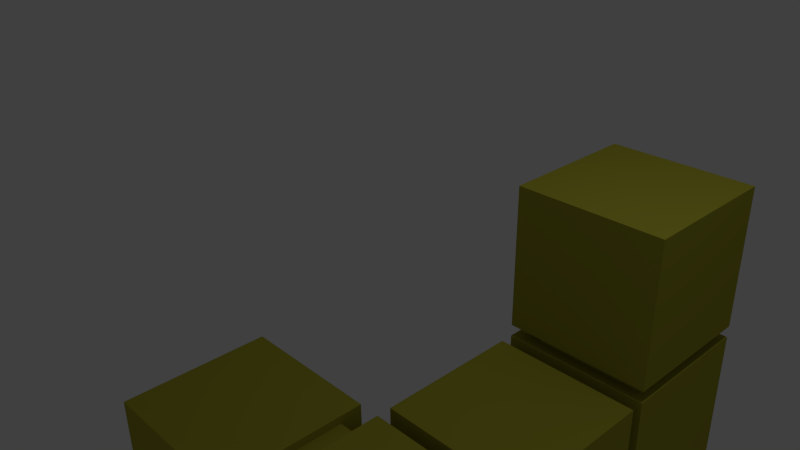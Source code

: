 # Source: 3.blend  (saved by Blender 2.74.0; exported with 4.5.12 LTS)
import bpy
from mathutils import Matrix  # noqa: F401  (used for matrix-valued properties, if any)

bpy.ops.wm.read_factory_settings(use_empty=True)
scene = bpy.context.scene
scene.name = 'Scene'

# ---- collections
col_collection_1 = bpy.data.collections.new('Collection 1'); scene.collection.children.link(col_collection_1)

# ---- materials (node trees are filled in below, after node groups)
mat_5_002 = bpy.data.materials.new('5.002')
mat_5_002.alpha_threshold = 0.0
mat_5_002.use_transparent_shadow = False
mat_5_002.diffuse_color = (0.4869, 0.4593, 0.04863, 1.0)
mat_5_002.roughness = 0.5
mat_5_002.line_color = (0.0, 0.0, 0.0, 1.0)
mat_5 = bpy.data.materials.new('5')
mat_5.alpha_threshold = 0.0
mat_5.use_transparent_shadow = False
mat_5.diffuse_color = (0.4109, 0.3871, 0.03709, 1.0)
mat_5.roughness = 0.5
mat_5.line_color = (0.0, 0.0, 0.0, 1.0)
mat_5_001 = bpy.data.materials.new('5.001')
mat_5_001.alpha_threshold = 0.0
mat_5_001.use_transparent_shadow = False
mat_5_001.diffuse_color = (0.4292, 0.402, 0.03741, 1.0)
mat_5_001.roughness = 0.5
mat_5_001.line_color = (0.0, 0.0, 0.0, 1.0)

# ---- material node trees

# ---- world
world_world = bpy.data.worlds.new('World'); scene.world = world_world
world_world.color = (0.05088, 0.05088, 0.05088)
world_world.use_sun_shadow = False
world_world.sun_shadow_jitter_overblur = 0.0
world_world.cycles.sampling_method = 'MANUAL'
world_world.cycles.sample_map_resolution = 256

# ---- cameras
cam_camera = bpy.data.cameras.new('Camera')
cam_camera.clip_end = 100.0
cam_camera.lens = 35.0
cam_camera.sensor_width = 32.0
cam_camera.sensor_height = 18.0
cam_camera.ortho_scale = 7.314
cam_camera.dof.focus_distance = 0.0
cam_camera.dof.aperture_fstop = 128.0

# ---- lights
light_lamp = bpy.data.lights.new('Lamp', 'POINT')
light_lamp.transmission_factor = 0.0
light_lamp.cutoff_distance = 30.0
light_lamp.energy = 100.0
light_lamp.shadow_buffer_clip_start = 1.001
light_lamp.shadow_soft_size = 0.1
light_lamp.shadow_maximum_resolution = 0.006
light_lamp.use_absolute_resolution = True
light_lamp.cycles.use_multiple_importance_sampling = False

# ---- meshes
me_cube_010 = bpy.data.meshes.new('Cube.010')
me_cube_010.from_pydata([(1.571, 4.4, 0.6598), (1.571, 1.778, 0.6598), (-1.051, 1.778, 0.6598), (-1.051, 4.4, 0.6598), (1.571, 4.4, 3.282), (1.571, 1.778, 3.282), (-1.051, 1.778, 3.282), (-1.051, 4.4, 3.282), (1.421, 4.005, -0.5023), (1.421, 2.005, -0.5023), (-0.5792, 2.005, -0.5023), (-0.5792, 4.005, -0.5023), (1.421, 4.005, 1.498), (1.421, 2.005, 1.498), (-0.5792, 2.005, 1.498), (-0.5792, 4.005, 1.498), (1.571, 4.4, -2.18), (1.571, 1.778, -2.18), (-1.051, 1.778, -2.18), (-1.051, 4.4, -2.18), (1.571, 4.4, 0.442), (1.571, 1.778, 0.442), (-1.051, 1.778, 0.442), (-1.051, 4.4, 0.442), (-1.432, -1.343, -2.18), (-1.432, -3.965, -2.18), (-4.054, -3.965, -2.18), (-4.054, -1.343, -2.18), (-1.432, -1.343, 0.442), (-1.432, -3.965, 0.442), (-4.054, -3.965, 0.442), (-4.054, -1.343, 0.442), (1.571, -1.343, -2.18), (1.571, -3.965, -2.18), (-1.051, -3.965, -2.18), (-1.051, -1.343, -2.18), (1.571, -1.343, 0.442), (1.571, -3.965, 0.442), (-1.051, -3.965, 0.442), (-1.051, -1.343, 0.442), (-0.2891, -1.751, -1.702), (-0.2891, -3.751, -1.702), (-2.289, -3.751, -1.702), (-2.289, -1.751, -1.702), (-0.2891, -1.751, 0.2976), (-0.2891, -3.751, 0.2976), (-2.289, -3.751, 0.2976), (-2.289, -1.751, 0.2976), (1.571, 1.543, -2.18), (1.571, -1.08, -2.18), (-1.051, -1.08, -2.18), (-1.051, 1.543, -2.18), (1.571, 1.543, 0.442), (1.571, -1.08, 0.442), (-1.051, -1.08, 0.442), (-1.051, 1.543, 0.442), (1.421, 2.696, -1.88), (1.421, 0.6964, -1.88), (-0.5792, 0.6964, -1.88), (-0.5792, 2.696, -1.88), (1.421, 2.696, 0.1203), (1.421, 0.6964, 0.1203), (-0.5792, 0.6964, 0.1203), (-0.5792, 2.696, 0.1203), (1.14, -0.3346, -2.009), (1.14, -2.335, -2.009), (-0.8603, -2.335, -2.009), (-0.8603, -0.3346, -2.009), (1.14, -0.3346, -0.009303), (1.14, -2.335, -0.009303), (-0.8603, -2.335, -0.009303), (-0.8603, -0.3346, -0.009303)], [], [(0, 1, 2, 3), (4, 7, 6, 5), (0, 4, 5, 1), (1, 5, 6, 2), (2, 6, 7, 3), (4, 0, 3, 7), (8, 9, 10, 11), (12, 15, 14, 13), (8, 12, 13, 9), (9, 13, 14, 10), (10, 14, 15, 11), (12, 8, 11, 15), (16, 17, 18, 19), (20, 23, 22, 21), (16, 20, 21, 17), (17, 21, 22, 18), (18, 22, 23, 19), (20, 16, 19, 23), (24, 25, 26, 27), (28, 31, 30, 29), (24, 28, 29, 25), (25, 29, 30, 26), (26, 30, 31, 27), (28, 24, 27, 31), (32, 33, 34, 35), (36, 39, 38, 37), (32, 36, 37, 33), (33, 37, 38, 34), (34, 38, 39, 35), (36, 32, 35, 39), (40, 41, 42, 43), (44, 47, 46, 45), (40, 44, 45, 41), (41, 45, 46, 42), (42, 46, 47, 43), (44, 40, 43, 47), (48, 49, 50, 51), (52, 55, 54, 53), (48, 52, 53, 49), (49, 53, 54, 50), (50, 54, 55, 51), (52, 48, 51, 55), (56, 57, 58, 59), (60, 63, 62, 61), (56, 60, 61, 57), (57, 61, 62, 58), (58, 62, 63, 59), (60, 56, 59, 63), (64, 65, 66, 67), (68, 71, 70, 69), (64, 68, 69, 65), (65, 69, 70, 66), (66, 70, 71, 67), (68, 64, 67, 71)])
me_cube_010.polygons.foreach_set('material_index', [1, 1, 1, 1, 1, 1, 2, 2, 2, 2, 2, 2, 1, 1, 1, 1, 1, 1, 1, 1, 1, 1, 1, 1, 1, 1, 1, 1, 1, 1, 1, 1, 1, 1, 1, 1, 1, 1, 1, 1, 1, 1, 2, 2, 2, 2, 2, 2, 0, 0, 0, 0, 0, 0])
_uv = me_cube_010.uv_layers.new(name='UVMap')
_uv.uv.foreach_set('vector', [0.0, 0.0, 1.0, 0.0, 1.0, 1.0, 0.0, 1.0, 0.0, 0.0, 1.0, 0.0, 1.0, 1.0, 0.0, 1.0, 0.0, 0.0, 1.0, 0.0, 1.0, 1.0, 0.0, 1.0, 0.0, 0.0, 1.0, 0.0, 1.0, 1.0, 0.0, 1.0, 0.0, 0.0, 1.0, 0.0, 1.0, 1.0, 0.0, 1.0, 0.0, 0.0, 1.0, 0.0, 1.0, 1.0, 0.0, 1.0, 0.0, 0.0, 1.0, 0.0, 1.0, 1.0, 0.0, 1.0, 0.0, 0.0, 1.0, 0.0, 1.0, 1.0, 0.0, 1.0, 0.0, 0.0, 1.0, 0.0, 1.0, 1.0, 0.0, 1.0, 0.0, 0.0, 1.0, 0.0, 1.0, 1.0, 0.0, 1.0, 0.0, 0.0, 1.0, 0.0, 1.0, 1.0, 0.0, 1.0, 0.0, 0.0, 1.0, 0.0, 1.0, 1.0, 0.0, 1.0, 0.0, 0.0, 1.0, 0.0, 1.0, 1.0, 0.0, 1.0, 0.0, 0.0, 1.0, 0.0, 1.0, 1.0, 0.0, 1.0, 0.0, 0.0, 1.0, 0.0, 1.0, 1.0, 0.0, 1.0, 0.0, 0.0, 1.0, 0.0, 1.0, 1.0, 0.0, 1.0, 0.0, 0.0, 1.0, 0.0, 1.0, 1.0, 0.0, 1.0, 0.0, 0.0, 1.0, 0.0, 1.0, 1.0, 0.0, 1.0, 0.0, 0.0, 1.0, 0.0, 1.0, 1.0, 0.0, 1.0, 0.0, 0.0, 1.0, 0.0, 1.0, 1.0, 0.0, 1.0, 0.0, 0.0, 1.0, 0.0, 1.0, 1.0, 0.0, 1.0, 0.0, 0.0, 1.0, 0.0, 1.0, 1.0, 0.0, 1.0, 0.0, 0.0, 1.0, 0.0, 1.0, 1.0, 0.0, 1.0, 0.0, 0.0, 1.0, 0.0, 1.0, 1.0, 0.0, 1.0, 0.0, 0.0, 1.0, 0.0, 1.0, 1.0, 0.0, 1.0, 0.0, 0.0, 1.0, 0.0, 1.0, 1.0, 0.0, 1.0, 0.0, 0.0, 1.0, 0.0, 1.0, 1.0, 0.0, 1.0, 0.0, 0.0, 1.0, 0.0, 1.0, 1.0, 0.0, 1.0, 0.0, 0.0, 1.0, 0.0, 1.0, 1.0, 0.0, 1.0, 0.0, 0.0, 1.0, 0.0, 1.0, 1.0, 0.0, 1.0, 0.0, 0.0, 1.0, 0.0, 1.0, 1.0, 0.0, 1.0, 0.0, 0.0, 1.0, 0.0, 1.0, 1.0, 0.0, 1.0, 0.0, 0.0, 1.0, 0.0, 1.0, 1.0, 0.0, 1.0, 0.0, 0.0, 1.0, 0.0, 1.0, 1.0, 0.0, 1.0, 0.0, 0.0, 1.0, 0.0, 1.0, 1.0, 0.0, 1.0, 0.0, 0.0, 1.0, 0.0, 1.0, 1.0, 0.0, 1.0, 0.0, 0.0, 1.0, 0.0, 1.0, 1.0, 0.0, 1.0, 0.0, 0.0, 1.0, 0.0, 1.0, 1.0, 0.0, 1.0, 0.0, 0.0, 1.0, 0.0, 1.0, 1.0, 0.0, 1.0, 0.0, 0.0, 1.0, 0.0, 1.0, 1.0, 0.0, 1.0, 0.0, 0.0, 1.0, 0.0, 1.0, 1.0, 0.0, 1.0, 0.0, 0.0, 1.0, 0.0, 1.0, 1.0, 0.0, 1.0, 0.0, 0.0, 1.0, 0.0, 1.0, 1.0, 0.0, 1.0, 0.0, 0.0, 1.0, 0.0, 1.0, 1.0, 0.0, 1.0, 0.0, 0.0, 1.0, 0.0, 1.0, 1.0, 0.0, 1.0, 0.0, 0.0, 1.0, 0.0, 1.0, 1.0, 0.0, 1.0, 0.0, 0.0, 1.0, 0.0, 1.0, 1.0, 0.0, 1.0, 0.0, 0.0, 1.0, 0.0, 1.0, 1.0, 0.0, 1.0, 0.0, 0.0, 1.0, 0.0, 1.0, 1.0, 0.0, 1.0, 0.0, 0.0, 1.0, 0.0, 1.0, 1.0, 0.0, 1.0, 0.0, 0.0, 1.0, 0.0, 1.0, 1.0, 0.0, 1.0, 0.0, 0.0, 1.0, 0.0, 1.0, 1.0, 0.0, 1.0, 0.0, 0.0, 1.0, 0.0, 1.0, 1.0, 0.0, 1.0, 0.0, 0.0, 1.0, 0.0, 1.0, 1.0, 0.0, 1.0])
me_cube_010.materials.append(mat_5_002)
me_cube_010.materials.append(mat_5)
me_cube_010.materials.append(mat_5_001)
me_cube_010.use_remesh_preserve_volume = False
me_cube_010.use_remesh_preserve_attributes = False
me_cube_010.use_mirror_vertex_groups = False
me_cube_010.update()

# ---- objects
ob_lamp = bpy.data.objects.new('Lamp', light_lamp)
ob_camera = bpy.data.objects.new('Camera', cam_camera)
ob_cube_008 = bpy.data.objects.new('Cube.008', me_cube_010)

# ---- transforms, parenting, visibility, modifiers, constraints
ob_lamp.location = (1.905, 1.182, 7.384)
ob_lamp.rotation_euler = (0.6503, 0.05522, 1.866)
ob_lamp.lock_rotations_4d = False
ob_lamp.empty_display_type = 'ARROWS'
ob_lamp.color = (0.0, 0.0, 0.0, 0.0)
ob_lamp.lineart.crease_threshold = 0.0
ob_camera.location = (5.31, -6.331, 6.824)
ob_camera.rotation_euler = (1.109, 0.01082, 0.8149)
ob_camera.lock_rotations_4d = False
ob_camera.empty_display_type = 'ARROWS'
ob_camera.color = (0.0, 0.0, 0.0, 0.0)
ob_camera.display_type = 'WIRE'
ob_camera.lineart.crease_threshold = 0.0
ob_cube_008.location = (0.0, 0.0, 0.0)
ob_cube_008.scale = (0.7628, 0.7628, 0.7628)
ob_cube_008.lock_rotations_4d = False
ob_cube_008.empty_display_type = 'ARROWS'
ob_cube_008.lineart.crease_threshold = 0.0

# ---- collection membership
col_collection_1.objects.link(ob_lamp)
col_collection_1.objects.link(ob_camera)
col_collection_1.objects.link(ob_cube_008)

# ---- scene / render settings (as saved in the file)
scene.camera = ob_camera
scene.frame_start = 1; scene.frame_end = 250; scene.frame_set(1)
scene.render.engine = 'BLENDER_EEVEE_NEXT'
scene.render.resolution_percentage = 50
scene.render.dither_intensity = 0.0
scene.cycles.use_denoising = False
scene.cycles.samples = 10
scene.cycles.sampling_pattern = 'TABULATED_SOBOL'
scene.cycles.light_sampling_threshold = 0.0
scene.cycles.use_adaptive_sampling = False
scene.cycles.use_light_tree = False
scene.cycles.blur_glossy = 0.0
scene.cycles.pixel_filter_type = 'GAUSSIAN'
scene.cycles.sample_clamp_indirect = 0.0
scene.view_settings.view_transform = 'Standard'
bpy.context.view_layer.update()
